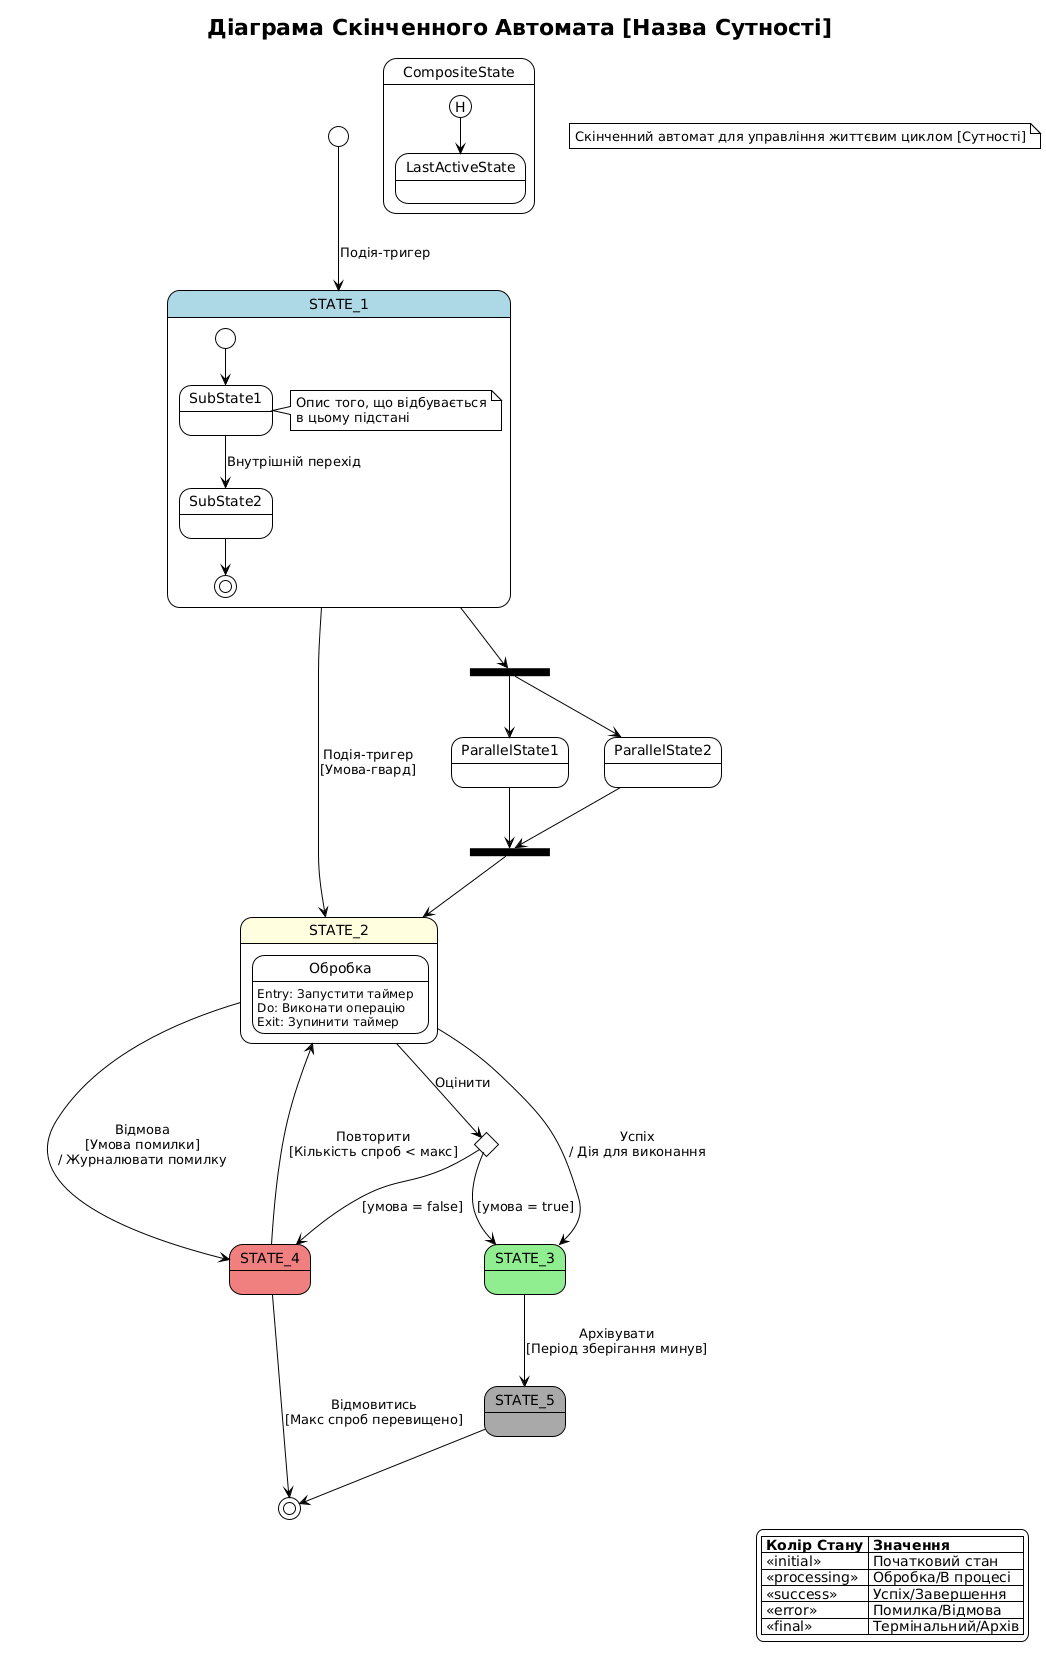

The diagram above was rendered by PlantUML. Its source (embedded in the PNG):
@startuml
' =============================================================================
' Шаблон Діаграми Скінченного Автомата
' Система Моніторингу та Відстеження Нагород
' =============================================================================
' Використання: Скопіюйте цей шаблон для документації життєвого циклу сутностей
' Найкраще для: Статус нагороди, робочий процес запиту, обліковий запис, обробка документів
' =============================================================================

!theme plain

' =============================================================================
' СТИЛІЗАЦІЯ СТАНІВ
' =============================================================================
skinparam state {
    BackgroundColor<<initial>> LightBlue
    BackgroundColor<<processing>> LightYellow
    BackgroundColor<<success>> LightGreen
    BackgroundColor<<error>> LightCoral
    BackgroundColor<<final>> DarkGray
}

title Діаграма Скінченного Автомата [Назва Сутності]

' =============================================================================
' ПОЧАТКОВИЙ СТАН
' =============================================================================
[*] --> STATE_1 <<initial>> : Подія-тригер

' =============================================================================
' ПРОСТІ СТАНИ
' =============================================================================
state STATE_1 <<initial>> {
    [*] --> SubState1
    SubState1 --> SubState2 : Внутрішній перехід
    SubState2 --> [*]
    
    note right of SubState1
        Опис того, що відбувається
        в цьому підстані
    end note
}

state STATE_2 <<processing>> {
    ' Стан обробки з таймаутом
    state "Обробка" as proc
    proc : Entry: Запустити таймер
    proc : Do: Виконати операцію
    proc : Exit: Зупинити таймер
}

state STATE_3 <<success>> {
    ' Стан успіху/завершення
}

state STATE_4 <<error>> {
    ' Стан помилки/відмови
}

state STATE_5 <<final>> {
    ' Термінальний стан
}

' =============================================================================
' ПЕРЕХОДИ СТАНІВ
' =============================================================================
' Базовий перехід
STATE_1 --> STATE_2 : Подія-тригер\n[Умова-гвард]

' Перехід з дією
STATE_2 --> STATE_3 : Успіх\n/ Дія для виконання

' Перехід помилки
STATE_2 --> STATE_4 : Відмова\n[Умова помилки]\n/ Журналювати помилку

' Перехід відновлення
STATE_4 --> STATE_2 : Повторити\n[Кількість спроб < макс]

' Термінальні переходи
STATE_3 --> STATE_5 : Архівувати\n[Період зберігання минув]
STATE_4 --> [*] : Відмовитись\n[Макс спроб перевищено]
STATE_5 --> [*]

' =============================================================================
' ТОЧКИ ВИБОРУ/РІШЕННЯ
' =============================================================================
state decision <<choice>>
STATE_2 --> decision : Оцінити
decision --> STATE_3 : [умова = true]
decision --> STATE_4 : [умова = false]

' =============================================================================
' РОЗГАЛУЖЕННЯ/ОБ'ЄДНАННЯ (Паралельні Стани)
' =============================================================================
state fork_state <<fork>>
state join_state <<join>>

STATE_1 --> fork_state
fork_state --> ParallelState1
fork_state --> ParallelState2
ParallelState1 --> join_state
ParallelState2 --> join_state
join_state --> STATE_2

' =============================================================================
' СТАН ІСТОРІЇ
' =============================================================================
' [H] - Поверхнева історія
' [H*] - Глибока історія
state CompositeState {
    [H] --> LastActiveState
    state LastActiveState
}

' =============================================================================
' УМОВИ-ГВАРДИ
' =============================================================================
' Формат: [умова] - перехід тільки якщо умова істинна
' Приклади:
' [isValid]
' [retryCount < 3]
' [hasPermission]
' [deadline not passed]

' =============================================================================
' ДІЇ
' =============================================================================
' Формат: / дія - виконати дію під час переходу
' Приклади:
' / sendNotification
' / updateDatabase
' / logAuditEvent
' / incrementCounter

' =============================================================================
' ЛЕГЕНДА
' =============================================================================
legend right
    |= Колір Стану |= Значення |
    | <<initial>> | Початковий стан |
    | <<processing>> | Обробка/В процесі |
    | <<success>> | Успіх/Завершення |
    | <<error>> | Помилка/Відмова |
    | <<final>> | Термінальний/Архів |
endlegend

' =============================================================================
' ПРИМІТКИ
' =============================================================================
note "Скінченний автомат для управління життєвим циклом [Сутності]" as N1
@enduml